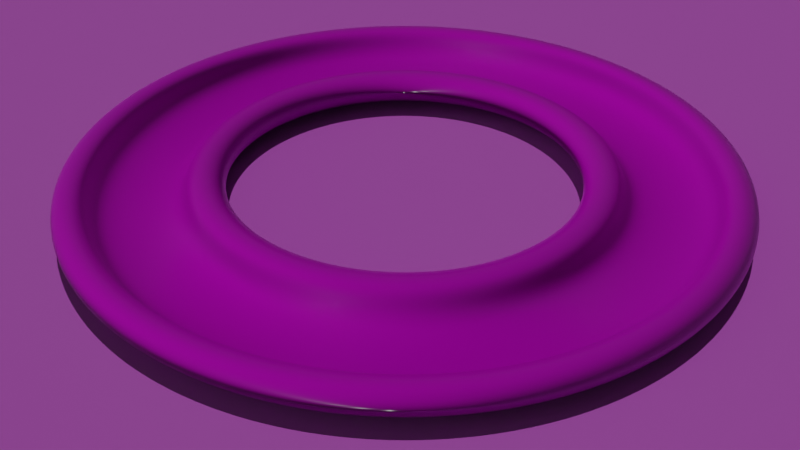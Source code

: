 # Source: Margarita_salter.blend  (saved by Blender 3.6.11; exported with 4.5.12 LTS)
import bpy
from mathutils import Matrix  # noqa: F401  (used for matrix-valued properties, if any)

bpy.ops.wm.read_factory_settings(use_empty=True)
scene = bpy.context.scene
scene.name = 'Scene'

# ---- collections
col_model = bpy.data.collections.new('Model'); scene.collection.children.link(col_model)
col_stuff_for_rendering = bpy.data.collections.new('Stuff for rendering'); scene.collection.children.link(col_stuff_for_rendering)

# ---- images (referenced by path relative to the original .blend; pixels are not part of the script)
import os
ASSET_DIR = os.environ.get("B2B_ASSET_DIR", "")  # directory of the original .blend (textures are referenced by path, not embedded)
HERE = os.path.dirname(os.path.abspath(__file__))  # packed textures are extracted next to this script under _unpacked/

def load_image(name, relpath, width, height, colorspace="sRGB"):
    """Load a texture the original file referenced (path relative to the .blend, or extracted next to this script)."""
    p = next((c for c in (os.path.join(HERE, relpath), os.path.join(ASSET_DIR, relpath)) if relpath and os.path.exists(c)), "")
    if p:
        img = bpy.data.images.load(p, check_existing=True)
        img.name = name
    else:  # same state as the original file: an image datablock whose file is absent (Cycles renders it pink)
        img = bpy.data.images.new(name, width, height)
        img.source = "FILE"
        img.filepath = "//" + (relpath or name)
    img.colorspace_settings.name = colorspace
    return img
img_beige_wall_002_disp_32k_png = load_image('beige_wall_002_disp_32k.png', 'beige_wall_002_disp_1k.png', 1024, 1024, 'Non-Color')
img_beige_wall_002_diff_32k_png = load_image('beige_wall_002_diff_32k.png', 'beige_wall_002_diff_1k.jpg', 1024, 1024, 'sRGB')
img_beige_wall_002_rough_32k_png = load_image('beige_wall_002_rough_32k.png', 'beige_wall_002_rough_1k.jpg', 1024, 1024, 'Non-Color')
img_beige_wall_002_nor_gl_32k_png = load_image('beige_wall_002_nor_gl_32k.png', 'beige_wall_002_nor_gl_1k.exr', 1024, 1024, 'Non-Color')
img_asphalt_snow_disp_png = load_image('asphalt_snow_disp.png', 'asphalt_snow_disp_1k.png', 1024, 1024, 'Non-Color')
img_asphalt_snow_rough_png = load_image('asphalt_snow_rough.png', 'asphalt_snow_rough_1k.exr', 1024, 1024, 'Non-Color')
img_asphalt_snow_nor_gl_png = load_image('asphalt_snow_nor_gl.png', 'asphalt_snow_nor_gl_1k.exr', 1024, 1024, 'Non-Color')
img_asphalt_snow_diff_png = load_image('asphalt_snow_diff.png', 'asphalt_snow_diff_1k.jpg', 1024, 1024, 'sRGB')

# ---- materials (node trees are filled in below, after node groups)
mat_beige_wall_002 = bpy.data.materials.new('beige_wall_002')
mat_beige_wall_002.displacement_method = 'DISPLACEMENT'
mat_beige_wall_002.use_transparent_shadow = False
mat_asphalt_snow = bpy.data.materials.new('asphalt_snow')
mat_asphalt_snow.displacement_method = 'DISPLACEMENT'
mat_asphalt_snow.use_transparent_shadow = False

# ---- material node trees
mat_beige_wall_002.use_nodes = True; mat_beige_wall_002.node_tree.nodes.clear()
_N = mat_beige_wall_002.node_tree.nodes; _L = mat_beige_wall_002.node_tree.links
n0 = _N.new('NodeFrame'); n0.name = 'Frame'; n0.location = (-1350, 536)
n0.label = 'Mapping'
n0.width = 405
n1 = _N.new('NodeFrame'); n1.name = 'Frame.001'; n1.location = (-709, 736)
n1.label = 'Textures'
n1.width = 364
n2 = _N.new('ShaderNodeOutputMaterial'); n2.name = 'Material Output'; n2.location = (293, 211)
n3 = _N.new('ShaderNodeTexImage'); n3.name = 'Image Texture'; n3.location = (91, -873)
n3.label = 'Displacement'
n3.image = img_beige_wall_002_disp_32k_png
n4 = _N.new('ShaderNodeTexImage'); n4.name = 'Image Texture.001'; n4.location = (91, -33)
n4.label = 'Base Color'
n4.image = img_beige_wall_002_diff_32k_png
n5 = _N.new('ShaderNodeTexImage'); n5.name = 'Image Texture.002'; n5.location = (91, -313)
n5.label = 'Roughness'
n5.image = img_beige_wall_002_rough_32k_png
n6 = _N.new('ShaderNodeTexImage'); n6.name = 'Image Texture.003'; n6.location = (91, -593)
n6.label = 'Normal'
n6.image = img_beige_wall_002_nor_gl_32k_png
n7 = _N.new('ShaderNodeNormalMap'); n7.name = 'Normal Map'; n7.location = (-317, 143)
n8 = _N.new('ShaderNodeMapping'); n8.name = 'Mapping'; n8.location = (233, -33)
n8.inputs[3].default_value = (1.0, 4.0, 1.0)
n9 = _N.new('NodeReroute'); n9.name = 'Reroute'; n9.location = (41, -629)
n9.width = 16
n9.socket_idname = 'NodeSocketVector'
n10 = _N.new('ShaderNodeTexCoord'); n10.name = 'Texture Coordinate'; n10.location = (33, -33)
n11 = _N.new('ShaderNodeBsdfPrincipled'); n11.name = 'Principled BSDF'; n11.location = (-67, 503)
n11.distribution = 'GGX'
n11.subsurface_method = 'BURLEY'
n11.inputs[3].default_value = 1.45
n11.inputs[27].default_value = (0.0, 0.0, 0.0, 1.0)
n11.inputs[28].default_value = 1.0
n12 = _N.new('ShaderNodeDisplacement'); n12.name = 'Displacement'; n12.location = (70, -218)
n12.inputs[1].default_value = 0.61
n12.inputs[2].default_value = 0.03
n3.parent = n1
n4.parent = n1
n5.parent = n1
n6.parent = n1
n8.parent = n0
n9.parent = n1
n10.parent = n0
_L.new(n11.outputs[0], n2.inputs[0])
_L.new(n3.outputs[0], n12.inputs[0])
_L.new(n12.outputs[0], n2.inputs[2])
_L.new(n4.outputs[0], n11.inputs[0])
_L.new(n5.outputs[0], n11.inputs[2])
_L.new(n6.outputs[0], n7.inputs[1])
_L.new(n7.outputs[0], n11.inputs[5])
_L.new(n9.outputs[0], n4.inputs[0])
_L.new(n9.outputs[0], n5.inputs[0])
_L.new(n9.outputs[0], n6.inputs[0])
_L.new(n9.outputs[0], n3.inputs[0])
_L.new(n8.outputs[0], n9.inputs[0])
_L.new(n10.outputs[2], n8.inputs[0])
n2.is_active_output = True
mat_asphalt_snow.use_nodes = True; mat_asphalt_snow.node_tree.nodes.clear()
_N = mat_asphalt_snow.node_tree.nodes; _L = mat_asphalt_snow.node_tree.links
n0 = _N.new('NodeFrame'); n0.name = 'Frame'; n0.location = (-1352, 459)
n0.label = 'Mapping'
n0.width = 400
n1 = _N.new('NodeFrame'); n1.name = 'Frame.001'; n1.location = (-708, 659)
n1.label = 'Textures'
n1.width = 357
n2 = _N.new('ShaderNodeOutputMaterial'); n2.name = 'Material Output'; n2.location = (306, 145)
n3 = _N.new('ShaderNodeTexImage'); n3.name = 'Image Texture'; n3.location = (86, -870)
n3.label = 'Displacement'
n3.image = img_asphalt_snow_disp_png
n4 = _N.new('ShaderNodeDisplacement'); n4.name = 'Displacement'; n4.location = (28, -271)
n4.inputs[2].default_value = 0.025
n5 = _N.new('ShaderNodeTexImage'); n5.name = 'Image Texture.002'; n5.location = (86, -310)
n5.label = 'Roughness'
n5.image = img_asphalt_snow_rough_png
n6 = _N.new('ShaderNodeTexImage'); n6.name = 'Image Texture.003'; n6.location = (86, -590)
n6.label = 'Normal'
n6.image = img_asphalt_snow_nor_gl_png
n7 = _N.new('ShaderNodeNormalMap'); n7.name = 'Normal Map'; n7.location = (-322, 69)
n8 = _N.new('ShaderNodeMapping'); n8.name = 'Mapping'; n8.location = (230, -30)
n9 = _N.new('NodeReroute'); n9.name = 'Reroute'; n9.location = (36, -612)
n9.width = 16
n9.socket_idname = 'NodeSocketVector'
n10 = _N.new('ShaderNodeTexCoord'); n10.name = 'Texture Coordinate'; n10.location = (30, -30)
n11 = _N.new('ShaderNodeBsdfPrincipled'); n11.name = 'Principled BSDF'; n11.location = (-72, 429)
n11.distribution = 'GGX'
n11.subsurface_method = 'BURLEY'
n11.inputs[3].default_value = 1.45
n11.inputs[8].default_value = 1.0
n11.inputs[9].default_value = (0.1, 0.1, 0.1)
n11.inputs[27].default_value = (0.0, 0.0, 0.0, 1.0)
n11.inputs[28].default_value = 1.0
n12 = _N.new('ShaderNodeTexImage'); n12.name = 'Image Texture.001'; n12.location = (86, -30)
n12.label = 'Base Color'
n12.image = img_asphalt_snow_diff_png
n13 = _N.new('ShaderNodeMix'); n13.name = 'Mix'; n13.location = (-242, 309)
n13.data_type = 'RGBA'
n13.inputs[7].default_value = (0.5608, 0.6334, 0.8, 1.0)
n3.parent = n1
n5.parent = n1
n6.parent = n1
n8.parent = n0
n9.parent = n1
n10.parent = n0
n12.parent = n1
_L.new(n11.outputs[0], n2.inputs[0])
_L.new(n3.outputs[0], n4.inputs[0])
_L.new(n4.outputs[0], n2.inputs[2])
_L.new(n5.outputs[0], n11.inputs[2])
_L.new(n6.outputs[0], n7.inputs[1])
_L.new(n7.outputs[0], n11.inputs[5])
_L.new(n9.outputs[0], n12.inputs[0])
_L.new(n9.outputs[0], n5.inputs[0])
_L.new(n9.outputs[0], n6.inputs[0])
_L.new(n9.outputs[0], n3.inputs[0])
_L.new(n8.outputs[0], n9.inputs[0])
_L.new(n10.outputs[2], n8.inputs[0])
_L.new(n12.outputs[0], n13.inputs[6])
_L.new(n12.outputs[0], n13.inputs[0])
_L.new(n12.outputs[0], n11.inputs[10])
_L.new(n13.outputs[2], n11.inputs[0])
n2.is_active_output = True

# ---- world
world_world = bpy.data.worlds.new('World'); scene.world = world_world
world_world.use_nodes = True; world_world.node_tree.nodes.clear()
_N = world_world.node_tree.nodes; _L = world_world.node_tree.links
n0 = _N.new('ShaderNodeOutputWorld'); n0.name = 'World Output'; n0.location = (300, 300)
n1 = _N.new('ShaderNodeBackground'); n1.name = 'Background'; n1.location = (10, 300)
n1.inputs[0].default_value = (0.05088, 0.05088, 0.05088, 1.0)
_L.new(n1.outputs[0], n0.inputs[0])
n0.is_active_output = True
world_world.color = (0.05088, 0.05088, 0.05088)
world_world.use_sun_shadow = False
world_world.sun_shadow_jitter_overblur = 0.0

# ---- cameras
cam_camera = bpy.data.cameras.new('Camera')

# ---- lights
light_sun = bpy.data.lights.new('Sun', 'SUN')
light_sun.transmission_factor = 0.0
light_sun.energy = 1.0

# ---- meshes
me_circle = bpy.data.meshes.new('Circle')
me_circle.from_pydata([(-2.066e-08, 72.0, 0.495), (-7.526, 71.61, 0.495), (-14.97, 70.43, 0.495), (-22.25, 68.48, 0.495), (-29.29, 65.78, 0.495), (-36.0, 62.35, 0.495), (-42.32, 58.25, 0.495), (-48.18, 53.51, 0.495), (-53.51, 48.18, 0.495), (-58.25, 42.32, 0.495), (-62.35, 36.0, 0.495), (-65.78, 29.29, 0.495), (-68.48, 22.25, 0.495), (-70.43, 14.97, 0.495), (-71.61, 7.526, 0.495), (-72.0, 1.907e-08, 0.495), (-71.61, -7.526, 0.495), (-70.43, -14.97, 0.495), (-68.48, -22.25, 0.495), (-65.78, -29.29, 0.495), (-62.35, -36.0, 0.495), (-58.25, -42.32, 0.495), (-53.51, -48.18, 0.495), (-48.18, -53.51, 0.495), (-42.32, -58.25, 0.495), (-36.0, -62.35, 0.495), (-29.29, -65.78, 0.495), (-22.25, -68.48, 0.495), (-14.97, -70.43, 0.495), (-7.526, -71.61, 0.495), (-2.066e-08, -72.0, 0.495), (7.526, -71.61, 0.495), (14.97, -70.43, 0.495), (22.25, -68.48, 0.495), (29.29, -65.78, 0.495), (36.0, -62.35, 0.495), (42.32, -58.25, 0.495), (48.18, -53.51, 0.495), (53.51, -48.18, 0.495), (58.25, -42.32, 0.495), (62.35, -36.0, 0.495), (65.78, -29.29, 0.495), (68.48, -22.25, 0.495), (70.43, -14.97, 0.495), (71.61, -7.526, 0.495), (72.0, 1.907e-08, 0.495), (71.61, 7.526, 0.495), (70.43, 14.97, 0.495), (68.48, 22.25, 0.495), (65.78, 29.29, 0.495), (62.35, 36.0, 0.495), (58.25, 42.32, 0.495), (53.51, 48.18, 0.495), (48.18, 53.51, 0.495), (42.32, 58.25, 0.495), (36.0, 62.35, 0.495), (29.29, 65.78, 0.495), (22.25, 68.48, 0.495), (14.97, 70.43, 0.495), (7.526, 71.61, 0.495), (-2.066e-08, 72.0, 9.405), (-7.526, 71.61, 9.405), (-14.97, 70.43, 9.405), (-22.25, 68.48, 9.405), (-29.29, 65.78, 9.405), (-36.0, 62.35, 9.405), (-42.32, 58.25, 9.405), (-48.18, 53.51, 9.405), (-53.51, 48.18, 9.405), (-58.25, 42.32, 9.405), (-62.35, 36.0, 9.405), (-65.78, 29.29, 9.405), (-68.48, 22.25, 9.405), (-70.43, 14.97, 9.405), (-71.61, 7.526, 9.405), (-72.0, -2.098e-07, 9.405), (-71.61, -7.526, 9.405), (-70.43, -14.97, 9.405), (-68.48, -22.25, 9.405), (-65.78, -29.29, 9.405), (-62.35, -36.0, 9.405), (-58.25, -42.32, 9.405), (-53.51, -48.18, 9.405), (-48.18, -53.51, 9.405), (-42.32, -58.25, 9.405), (-36.0, -62.35, 9.405), (-29.29, -65.78, 9.405), (-22.25, -68.48, 9.405), (-14.97, -70.43, 9.405), (-7.526, -71.61, 9.405), (-2.066e-08, -72.0, 9.405), (7.526, -71.61, 9.405), (14.97, -70.43, 9.405), (22.25, -68.48, 9.405), (29.29, -65.78, 9.405), (36.0, -62.35, 9.405), (42.32, -58.25, 9.405), (48.18, -53.51, 9.405), (53.51, -48.18, 9.405), (58.25, -42.32, 9.405), (62.35, -36.0, 9.405), (65.78, -29.29, 9.405), (68.48, -22.25, 9.405), (70.43, -14.97, 9.405), (71.61, -7.526, 9.405), (72.0, -2.098e-07, 9.405), (71.61, 7.526, 9.405), (70.43, 14.97, 9.405), (68.48, 22.25, 9.405), (65.78, 29.29, 9.405), (62.35, 36.0, 9.405), (58.25, 42.32, 9.405), (53.51, 48.18, 9.405), (48.18, 53.51, 9.405), (42.32, 58.25, 9.405), (36.0, 62.35, 9.405), (29.29, 65.78, 9.405), (22.25, 68.48, 9.405), (14.97, 70.43, 9.405), (7.526, 71.61, 9.405), (-4.12e-07, 64.15, 9.875), (-6.706, 63.8, 9.875), (-13.34, 62.75, 9.875), (-19.82, 61.01, 9.875), (-26.09, 58.61, 9.875), (-32.08, 55.56, 9.875), (-37.71, 51.9, 9.875), (-42.93, 47.67, 9.875), (-47.67, 42.93, 9.875), (-51.9, 37.71, 9.875), (-55.56, 32.08, 9.875), (-58.61, 26.09, 9.875), (-61.01, 19.82, 9.875), (-62.75, 13.34, 9.875), (-63.8, 6.706, 9.875), (-64.15, -3.003e-07, 9.875), (-63.8, -6.706, 9.875), (-62.75, -13.34, 9.875), (-61.01, -19.82, 9.875), (-58.61, -26.09, 9.875), (-55.56, -32.08, 9.875), (-51.9, -37.71, 9.875), (-47.67, -42.93, 9.875), (-42.93, -47.67, 9.875), (-37.71, -51.9, 9.875), (-32.08, -55.56, 9.875), (-26.09, -58.61, 9.875), (-19.82, -61.01, 9.875), (-13.34, -62.75, 9.875), (-6.706, -63.8, 9.875), (-4.12e-07, -64.15, 9.875), (6.706, -63.8, 9.875), (13.34, -62.75, 9.875), (19.82, -61.01, 9.875), (26.09, -58.61, 9.875), (32.08, -55.56, 9.875), (37.71, -51.9, 9.875), (42.93, -47.67, 9.875), (47.67, -42.93, 9.875), (51.9, -37.71, 9.875), (55.56, -32.08, 9.875), (58.61, -26.09, 9.875), (61.01, -19.82, 9.875), (62.75, -13.34, 9.875), (63.8, -6.706, 9.875), (64.15, -3.003e-07, 9.875), (63.8, 6.706, 9.875), (62.75, 13.34, 9.875), (61.01, 19.82, 9.875), (58.61, 26.09, 9.875), (55.56, 32.08, 9.875), (51.9, 37.71, 9.875), (47.67, 42.93, 9.875), (42.93, 47.67, 9.875), (37.71, 51.9, 9.875), (32.08, 55.56, 9.875), (26.09, 58.61, 9.875), (19.82, 61.01, 9.875), (13.34, 62.75, 9.875), (6.706, 63.8, 9.875), (-7.396e-07, 45.36, 9.9), (-4.741, 45.11, 9.9), (-9.431, 44.37, 9.9), (-14.02, 43.14, 9.9), (-18.45, 41.44, 9.9), (-22.68, 39.28, 9.9), (-26.66, 36.7, 9.9), (-30.35, 33.71, 9.9), (-33.71, 30.35, 9.9), (-36.7, 26.66, 9.9), (-39.28, 22.68, 9.9), (-41.44, 18.45, 9.9), (-43.14, 14.02, 9.9), (-44.37, 9.431, 9.9), (-45.11, 4.741, 9.9), (-45.36, -5.643e-09, 9.9), (-45.11, -4.741, 9.9), (-44.37, -9.431, 9.9), (-43.14, -14.02, 9.9), (-41.44, -18.45, 9.9), (-39.28, -22.68, 9.9), (-36.7, -26.66, 9.9), (-33.71, -30.35, 9.9), (-30.35, -33.71, 9.9), (-26.66, -36.7, 9.9), (-22.68, -39.28, 9.9), (-18.45, -41.44, 9.9), (-14.02, -43.14, 9.9), (-9.431, -44.37, 9.9), (-4.741, -45.11, 9.9), (-7.396e-07, -45.36, 9.9), (4.741, -45.11, 9.9), (9.431, -44.37, 9.9), (14.02, -43.14, 9.9), (18.45, -41.44, 9.9), (22.68, -39.28, 9.9), (26.66, -36.7, 9.9), (30.35, -33.71, 9.9), (33.71, -30.35, 9.9), (36.7, -26.66, 9.9), (39.28, -22.68, 9.9), (41.44, -18.45, 9.9), (43.14, -14.02, 9.9), (44.37, -9.431, 9.9), (45.11, -4.741, 9.9), (45.36, -5.643e-09, 9.9), (45.11, 4.741, 9.9), (44.37, 9.431, 9.9), (43.14, 14.02, 9.9), (41.44, 18.45, 9.9), (39.28, 22.68, 9.9), (36.7, 26.66, 9.9), (33.71, 30.35, 9.9), (30.35, 33.71, 9.9), (26.66, 36.7, 9.9), (22.68, 39.28, 9.9), (18.45, 41.44, 9.9), (14.02, 43.14, 9.9), (9.431, 44.37, 9.9), (4.741, 45.11, 9.9), (-7.159e-07, 36.29, 9.9), (-3.793, 36.09, 9.9), (-7.545, 35.5, 9.9), (-11.21, 34.51, 9.9), (-14.76, 33.15, 9.9), (-18.14, 31.43, 9.9), (-21.33, 29.36, 9.9), (-24.28, 26.97, 9.9), (-26.97, 24.28, 9.9), (-29.36, 21.33, 9.9), (-31.43, 18.14, 9.9), (-33.15, 14.76, 9.9), (-34.51, 11.21, 9.9), (-35.5, 7.545, 9.9), (-36.09, 3.793, 9.9), (-36.29, 1.354e-07, 9.9), (-36.09, -3.793, 9.9), (-35.5, -7.545, 9.9), (-34.51, -11.21, 9.9), (-33.15, -14.76, 9.9), (-31.43, -18.14, 9.9), (-29.36, -21.33, 9.9), (-26.97, -24.28, 9.9), (-24.28, -26.97, 9.9), (-21.33, -29.36, 9.9), (-18.14, -31.43, 9.9), (-14.76, -33.15, 9.9), (-11.21, -34.51, 9.9), (-7.545, -35.5, 9.9), (-3.793, -36.09, 9.9), (-7.159e-07, -36.29, 9.9), (3.793, -36.09, 9.9), (7.545, -35.5, 9.9), (11.21, -34.51, 9.9), (14.76, -33.15, 9.9), (18.14, -31.43, 9.9), (21.33, -29.36, 9.9), (24.28, -26.97, 9.9), (26.97, -24.28, 9.9), (29.36, -21.33, 9.9), (31.43, -18.14, 9.9), (33.15, -14.76, 9.9), (34.51, -11.21, 9.9), (35.5, -7.545, 9.9), (36.09, -3.793, 9.9), (36.29, 1.354e-07, 9.9), (36.09, 3.793, 9.9), (35.5, 7.545, 9.9), (34.51, 11.21, 9.9), (33.15, 14.76, 9.9), (31.43, 18.14, 9.9), (29.36, 21.33, 9.9), (26.97, 24.28, 9.9), (24.28, 26.97, 9.9), (21.33, 29.36, 9.9), (18.14, 31.43, 9.9), (14.76, 33.15, 9.9), (11.21, 34.51, 9.9), (7.545, 35.5, 9.9), (3.793, 36.09, 9.9), (-7.159e-07, 36.29, 0.0), (-3.793, 36.09, 0.0), (-7.545, 35.5, 0.0), (-11.21, 34.51, 0.0), (-14.76, 33.15, 0.0), (-18.14, 31.43, 0.0), (-21.33, 29.36, 0.0), (-24.28, 26.97, 0.0), (-26.97, 24.28, 0.0), (-29.36, 21.33, 0.0), (-31.43, 18.14, 0.0), (-33.15, 14.76, 0.0), (-34.51, 11.21, 0.0), (-35.5, 7.545, 0.0), (-36.09, 3.793, 0.0), (-36.29, 3.897e-07, 0.0), (-36.09, -3.793, 0.0), (-35.5, -7.545, 0.0), (-34.51, -11.21, 0.0), (-33.15, -14.76, 0.0), (-31.43, -18.14, 0.0), (-29.36, -21.33, 0.0), (-26.97, -24.28, 0.0), (-24.28, -26.97, 0.0), (-21.33, -29.36, 0.0), (-18.14, -31.43, 0.0), (-14.76, -33.15, 0.0), (-11.21, -34.51, 0.0), (-7.545, -35.5, 0.0), (-3.793, -36.09, 0.0), (-7.159e-07, -36.29, 0.0), (3.793, -36.09, 0.0), (7.545, -35.5, 0.0), (11.21, -34.51, 0.0), (14.76, -33.15, 0.0), (18.14, -31.43, 0.0), (21.33, -29.36, 0.0), (24.28, -26.97, 0.0), (26.97, -24.28, 0.0), (29.36, -21.33, 0.0), (31.43, -18.14, 0.0), (33.15, -14.76, 0.0), (34.51, -11.21, 0.0), (35.5, -7.545, 0.0), (36.09, -3.793, 0.0), (36.29, 3.897e-07, 0.0), (36.09, 3.793, 0.0), (35.5, 7.545, 0.0), (34.51, 11.21, 0.0), (33.15, 14.76, 0.0), (31.43, 18.14, 0.0), (29.36, 21.33, 0.0), (26.97, 24.28, 0.0), (24.28, 26.97, 0.0), (21.33, 29.36, 0.0), (18.14, 31.43, 0.0), (14.76, 33.15, 0.0), (11.21, 34.51, 0.0), (7.545, 35.5, 0.0), (3.793, 36.09, 0.0), (-4.12e-07, 64.15, 2.225), (-6.706, 63.8, 2.225), (-13.34, 62.75, 2.225), (-19.82, 61.01, 2.225), (-26.09, 58.61, 2.225), (-32.08, 55.56, 2.225), (-37.71, 51.9, 2.225), (-42.93, 47.67, 2.225), (-47.67, 42.93, 2.225), (-51.9, 37.71, 2.225), (-55.56, 32.08, 2.225), (-58.61, 26.09, 2.225), (-61.01, 19.82, 2.225), (-62.75, 13.34, 2.225), (-63.8, 6.706, 2.225), (-64.15, -7.142e-08, 2.225), (-63.8, -6.706, 2.225), (-62.75, -13.34, 2.225), (-61.01, -19.82, 2.225), (-58.61, -26.09, 2.225), (-55.56, -32.08, 2.225), (-51.9, -37.71, 2.225), (-47.67, -42.93, 2.225), (-42.93, -47.67, 2.225), (-37.71, -51.9, 2.225), (-32.08, -55.56, 2.225), (-26.09, -58.61, 2.225), (-19.82, -61.01, 2.225), (-13.34, -62.75, 2.225), (-6.706, -63.8, 2.225), (-4.12e-07, -64.15, 2.225), (6.706, -63.8, 2.225), (13.34, -62.75, 2.225), (19.82, -61.01, 2.225), (26.09, -58.61, 2.225), (32.08, -55.56, 2.225), (37.71, -51.9, 2.225), (42.93, -47.67, 2.225), (47.67, -42.93, 2.225), (51.9, -37.71, 2.225), (55.56, -32.08, 2.225), (58.61, -26.09, 2.225), (61.01, -19.82, 2.225), (62.75, -13.34, 2.225), (63.8, -6.706, 2.225), (64.15, -7.142e-08, 2.225), (63.8, 6.706, 2.225), (62.75, 13.34, 2.225), (61.01, 19.82, 2.225), (58.61, 26.09, 2.225), (55.56, 32.08, 2.225), (51.9, 37.71, 2.225), (47.67, 42.93, 2.225), (42.93, 47.67, 2.225), (37.71, 51.9, 2.225), (32.08, 55.56, 2.225), (26.09, 58.61, 2.225), (19.82, 61.01, 2.225), (13.34, 62.75, 2.225), (6.706, 63.8, 2.225), (-7.396e-07, 45.36, 2.2), (-4.741, 45.11, 2.2), (-9.431, 44.37, 2.2), (-14.02, 43.14, 2.2), (-18.45, 41.44, 2.2), (-22.68, 39.28, 2.2), (-26.66, 36.7, 2.2), (-30.35, 33.71, 2.2), (-33.71, 30.35, 2.2), (-36.7, 26.66, 2.2), (-39.28, 22.68, 2.2), (-41.44, 18.45, 2.2), (-43.14, 14.02, 2.2), (-44.37, 9.431, 2.2), (-45.11, 4.741, 2.2), (-45.36, 2.487e-07, 2.2), (-45.11, -4.741, 2.2), (-44.37, -9.431, 2.2), (-43.14, -14.02, 2.2), (-41.44, -18.45, 2.2), (-39.28, -22.68, 2.2), (-36.7, -26.66, 2.2), (-33.71, -30.35, 2.2), (-30.35, -33.71, 2.2), (-26.66, -36.7, 2.2), (-22.68, -39.28, 2.2), (-18.45, -41.44, 2.2), (-14.02, -43.14, 2.2), (-9.431, -44.37, 2.2), (-4.741, -45.11, 2.2), (-7.396e-07, -45.36, 2.2), (4.741, -45.11, 2.2), (9.431, -44.37, 2.2), (14.02, -43.14, 2.2), (18.45, -41.44, 2.2), (22.68, -39.28, 2.2), (26.66, -36.7, 2.2), (30.35, -33.71, 2.2), (33.71, -30.35, 2.2), (36.7, -26.66, 2.2), (39.28, -22.68, 2.2), (41.44, -18.45, 2.2), (43.14, -14.02, 2.2), (44.37, -9.431, 2.2), (45.11, -4.741, 2.2), (45.36, 2.487e-07, 2.2), (45.11, 4.741, 2.2), (44.37, 9.431, 2.2), (43.14, 14.02, 2.2), (41.44, 18.45, 2.2), (39.28, 22.68, 2.2), (36.7, 26.66, 2.2), (33.71, 30.35, 2.2), (30.35, 33.71, 2.2), (26.66, 36.7, 2.2), (22.68, 39.28, 2.2), (18.45, 41.44, 2.2), (14.02, 43.14, 2.2), (9.431, 44.37, 2.2), (4.741, 45.11, 2.2)], [], [(36, 35, 95, 96), (10, 9, 69, 70), (37, 36, 96, 97), (11, 10, 70, 71), (38, 37, 97, 98), (12, 11, 71, 72), (39, 38, 98, 99), (13, 12, 72, 73), (40, 39, 99, 100), (14, 13, 73, 74), (41, 40, 100, 101), (15, 14, 74, 75), (42, 41, 101, 102), (16, 15, 75, 76), (43, 42, 102, 103), (17, 16, 76, 77), (44, 43, 103, 104), (18, 17, 77, 78), (45, 44, 104, 105), (19, 18, 78, 79), (46, 45, 105, 106), (20, 19, 79, 80), (47, 46, 106, 107), (21, 20, 80, 81), (48, 47, 107, 108), (22, 21, 81, 82), (49, 48, 108, 109), (23, 22, 82, 83), (50, 49, 109, 110), (24, 23, 83, 84), (51, 50, 110, 111), (25, 24, 84, 85), (52, 51, 111, 112), (26, 25, 85, 86), (53, 52, 112, 113), (27, 26, 86, 87), (1, 0, 60, 61), (54, 53, 113, 114), (28, 27, 87, 88), (2, 1, 61, 62), (55, 54, 114, 115), (29, 28, 88, 89), (3, 2, 62, 63), (56, 55, 115, 116), (30, 29, 89, 90), (4, 3, 63, 64), (57, 56, 116, 117), (31, 30, 90, 91), (5, 4, 64, 65), (58, 57, 117, 118), (32, 31, 91, 92), (6, 5, 65, 66), (59, 58, 118, 119), (33, 32, 92, 93), (7, 6, 66, 67), (0, 59, 119, 60), (34, 33, 93, 94), (8, 7, 67, 68), (35, 34, 94, 95), (9, 8, 68, 69), (114, 113, 173, 174), (88, 87, 147, 148), (62, 61, 121, 122), (115, 114, 174, 175), (89, 88, 148, 149), (63, 62, 122, 123), (116, 115, 175, 176), (90, 89, 149, 150), (64, 63, 123, 124), (117, 116, 176, 177), (91, 90, 150, 151), (65, 64, 124, 125), (118, 117, 177, 178), (92, 91, 151, 152), (66, 65, 125, 126), (119, 118, 178, 179), (93, 92, 152, 153), (67, 66, 126, 127), (60, 119, 179, 120), (94, 93, 153, 154), (68, 67, 127, 128), (95, 94, 154, 155), (69, 68, 128, 129), (96, 95, 155, 156), (70, 69, 129, 130), (97, 96, 156, 157), (71, 70, 130, 131), (98, 97, 157, 158), (72, 71, 131, 132), (99, 98, 158, 159), (73, 72, 132, 133), (100, 99, 159, 160), (74, 73, 133, 134), (101, 100, 160, 161), (75, 74, 134, 135), (102, 101, 161, 162), (76, 75, 135, 136), (103, 102, 162, 163), (77, 76, 136, 137), (104, 103, 163, 164), (78, 77, 137, 138), (105, 104, 164, 165), (79, 78, 138, 139), (106, 105, 165, 166), (80, 79, 139, 140), (107, 106, 166, 167), (81, 80, 140, 141), (108, 107, 167, 168), (82, 81, 141, 142), (109, 108, 168, 169), (83, 82, 142, 143), (110, 109, 169, 170), (84, 83, 143, 144), (111, 110, 170, 171), (85, 84, 144, 145), (112, 111, 171, 172), (86, 85, 145, 146), (113, 112, 172, 173), (87, 86, 146, 147), (61, 60, 120, 121), (208, 209, 449, 448), (166, 165, 405, 406), (207, 208, 448, 447), (165, 164, 404, 405), (206, 207, 447, 446), (164, 163, 403, 404), (205, 206, 446, 445), (163, 162, 402, 403), (204, 205, 445, 444), (162, 161, 401, 402), (203, 204, 444, 443), (161, 160, 400, 401), (202, 203, 443, 442), (160, 159, 399, 400), (201, 202, 442, 441), (159, 158, 398, 399), (200, 201, 441, 440), (158, 157, 397, 398), (199, 200, 440, 439), (157, 156, 396, 397), (198, 199, 439, 438), (156, 155, 395, 396), (197, 198, 438, 437), (155, 154, 394, 395), (196, 197, 437, 436), (154, 153, 393, 394), (195, 196, 436, 435), (153, 152, 392, 393), (194, 195, 435, 434), (152, 151, 391, 392), (193, 194, 434, 433), (151, 150, 390, 391), (192, 193, 433, 432), (150, 149, 389, 390), (191, 192, 432, 431), (149, 148, 388, 389), (190, 191, 431, 430), (148, 147, 387, 388), (189, 190, 430, 429), (147, 146, 386, 387), (188, 189, 429, 428), (146, 145, 385, 386), (239, 180, 420, 479), (187, 188, 428, 427), (145, 144, 384, 385), (238, 239, 479, 478), (186, 187, 427, 426), (144, 143, 383, 384), (237, 238, 478, 477), (185, 186, 426, 425), (143, 142, 382, 383), (236, 237, 477, 476), (184, 185, 425, 424), (142, 141, 381, 382), (235, 236, 476, 475), (183, 184, 424, 423), (141, 140, 380, 381), (234, 235, 475, 474), (182, 183, 423, 422), (236, 235, 295, 296), (210, 209, 269, 270), (184, 183, 243, 244), (237, 236, 296, 297), (211, 210, 270, 271), (185, 184, 244, 245), (238, 237, 297, 298), (212, 211, 271, 272), (186, 185, 245, 246), (239, 238, 298, 299), (213, 212, 272, 273), (187, 186, 246, 247), (180, 239, 299, 240), (214, 213, 273, 274), (188, 187, 247, 248), (215, 214, 274, 275), (189, 188, 248, 249), (216, 215, 275, 276), (190, 189, 249, 250), (217, 216, 276, 277), (191, 190, 250, 251), (218, 217, 277, 278), (192, 191, 251, 252), (219, 218, 278, 279), (193, 192, 252, 253), (220, 219, 279, 280), (194, 193, 253, 254), (221, 220, 280, 281), (195, 194, 254, 255), (222, 221, 281, 282), (196, 195, 255, 256), (223, 222, 282, 283), (197, 196, 256, 257), (224, 223, 283, 284), (198, 197, 257, 258), (225, 224, 284, 285), (199, 198, 258, 259), (226, 225, 285, 286), (200, 199, 259, 260), (227, 226, 286, 287), (201, 200, 260, 261), (228, 227, 287, 288), (202, 201, 261, 262), (229, 228, 288, 289), (203, 202, 262, 263), (230, 229, 289, 290), (204, 203, 263, 264), (231, 230, 290, 291), (205, 204, 264, 265), (232, 231, 291, 292), (206, 205, 265, 266), (233, 232, 292, 293), (207, 206, 266, 267), (181, 180, 240, 241), (234, 233, 293, 294), (208, 207, 267, 268), (182, 181, 241, 242), (235, 234, 294, 295), (209, 208, 268, 269), (183, 182, 242, 243), (290, 289, 349, 350), (264, 263, 323, 324), (291, 290, 350, 351), (265, 264, 324, 325), (292, 291, 351, 352), (266, 265, 325, 326), (293, 292, 352, 353), (267, 266, 326, 327), (241, 240, 300, 301), (294, 293, 353, 354), (268, 267, 327, 328), (242, 241, 301, 302), (295, 294, 354, 355), (269, 268, 328, 329), (243, 242, 302, 303), (296, 295, 355, 356), (270, 269, 329, 330), (244, 243, 303, 304), (297, 296, 356, 357), (271, 270, 330, 331), (245, 244, 304, 305), (298, 297, 357, 358), (272, 271, 331, 332), (246, 245, 305, 306), (299, 298, 358, 359), (273, 272, 332, 333), (247, 246, 306, 307), (240, 299, 359, 300), (274, 273, 333, 334), (248, 247, 307, 308), (275, 274, 334, 335), (249, 248, 308, 309), (276, 275, 335, 336), (250, 249, 309, 310), (277, 276, 336, 337), (251, 250, 310, 311), (278, 277, 337, 338), (252, 251, 311, 312), (279, 278, 338, 339), (253, 252, 312, 313), (280, 279, 339, 340), (254, 253, 313, 314), (281, 280, 340, 341), (255, 254, 314, 315), (282, 281, 341, 342), (256, 255, 315, 316), (283, 282, 342, 343), (257, 256, 316, 317), (284, 283, 343, 344), (258, 257, 317, 318), (285, 284, 344, 345), (259, 258, 318, 319), (286, 285, 345, 346), (260, 259, 319, 320), (287, 286, 346, 347), (261, 260, 320, 321), (288, 287, 347, 348), (262, 261, 321, 322), (289, 288, 348, 349), (263, 262, 322, 323), (48, 49, 349, 348), (22, 23, 323, 322), (49, 50, 350, 349), (23, 24, 324, 323), (50, 51, 351, 350), (24, 25, 325, 324), (51, 52, 352, 351), (25, 26, 326, 325), (52, 53, 353, 352), (26, 27, 327, 326), (53, 54, 354, 353), (27, 28, 328, 327), (1, 2, 302, 301), (54, 55, 355, 354), (28, 29, 329, 328), (2, 3, 303, 302), (55, 56, 356, 355), (29, 30, 330, 329), (3, 4, 304, 303), (56, 57, 357, 356), (30, 31, 331, 330), (4, 5, 305, 304), (57, 58, 358, 357), (31, 32, 332, 331), (5, 6, 306, 305), (58, 59, 359, 358), (32, 33, 333, 332), (6, 7, 307, 306), (59, 0, 300, 359), (33, 34, 334, 333), (7, 8, 308, 307), (34, 35, 335, 334), (8, 9, 309, 308), (35, 36, 336, 335), (9, 10, 310, 309), (36, 37, 337, 336), (10, 11, 311, 310), (37, 38, 338, 337), (11, 12, 312, 311), (38, 39, 339, 338), (12, 13, 313, 312), (39, 40, 340, 339), (13, 14, 314, 313), (40, 41, 341, 340), (14, 15, 315, 314), (41, 42, 342, 341), (15, 16, 316, 315), (42, 43, 343, 342), (16, 17, 317, 316), (43, 44, 344, 343), (17, 18, 318, 317), (44, 45, 345, 344), (18, 19, 319, 318), (45, 46, 346, 345), (19, 20, 320, 319), (46, 47, 347, 346), (20, 21, 321, 320), (47, 48, 348, 347), (21, 22, 322, 321), (140, 139, 379, 380), (167, 166, 406, 407), (209, 210, 450, 449), (168, 167, 407, 408), (210, 211, 451, 450), (169, 168, 408, 409), (211, 212, 452, 451), (170, 169, 409, 410), (212, 213, 453, 452), (171, 170, 410, 411), (213, 214, 454, 453), (172, 171, 411, 412), (214, 215, 455, 454), (121, 120, 360, 361), (173, 172, 412, 413), (215, 216, 456, 455), (122, 121, 361, 362), (174, 173, 413, 414), (216, 217, 457, 456), (123, 122, 362, 363), (175, 174, 414, 415), (217, 218, 458, 457), (124, 123, 363, 364), (176, 175, 415, 416), (218, 219, 459, 458), (125, 124, 364, 365), (177, 176, 416, 417), (219, 220, 460, 459), (126, 125, 365, 366), (178, 177, 417, 418), (220, 221, 461, 460), (127, 126, 366, 367), (179, 178, 418, 419), (221, 222, 462, 461), (128, 127, 367, 368), (120, 179, 419, 360), (222, 223, 463, 462), (129, 128, 368, 369), (223, 224, 464, 463), (130, 129, 369, 370), (224, 225, 465, 464), (131, 130, 370, 371), (225, 226, 466, 465), (132, 131, 371, 372), (226, 227, 467, 466), (133, 132, 372, 373), (227, 228, 468, 467), (134, 133, 373, 374), (228, 229, 469, 468), (135, 134, 374, 375), (229, 230, 470, 469), (136, 135, 375, 376), (230, 231, 471, 470), (137, 136, 376, 377), (231, 232, 472, 471), (138, 137, 377, 378), (180, 181, 421, 420), (232, 233, 473, 472), (139, 138, 378, 379), (181, 182, 422, 421), (233, 234, 474, 473), (421, 422, 362, 361), (447, 448, 388, 387), (473, 474, 414, 413), (420, 421, 361, 360), (446, 447, 387, 386), (472, 473, 413, 412), (445, 446, 386, 385), (471, 472, 412, 411), (444, 445, 385, 384), (470, 471, 411, 410), (443, 444, 384, 383), (469, 470, 410, 409), (442, 443, 383, 382), (468, 469, 409, 408), (441, 442, 382, 381), (467, 468, 408, 407), (440, 441, 381, 380), (466, 467, 407, 406), (439, 440, 380, 379), (465, 466, 406, 405), (438, 439, 379, 378), (464, 465, 405, 404), (437, 438, 378, 377), (463, 464, 404, 403), (436, 437, 377, 376), (462, 463, 403, 402), (435, 436, 376, 375), (461, 462, 402, 401), (434, 435, 375, 374), (460, 461, 401, 400), (433, 434, 374, 373), (459, 460, 400, 399), (432, 433, 373, 372), (458, 459, 399, 398), (431, 432, 372, 371), (457, 458, 398, 397), (430, 431, 371, 370), (456, 457, 397, 396), (429, 430, 370, 369), (455, 456, 396, 395), (428, 429, 369, 368), (454, 455, 395, 394), (427, 428, 368, 367), (453, 454, 394, 393), (426, 427, 367, 366), (452, 453, 393, 392), (478, 479, 419, 418), (425, 426, 366, 365), (451, 452, 392, 391), (477, 478, 418, 417), (424, 425, 365, 364), (450, 451, 391, 390), (476, 477, 417, 416), (423, 424, 364, 363), (449, 450, 390, 389), (475, 476, 416, 415), (422, 423, 363, 362), (448, 449, 389, 388), (474, 475, 415, 414), (479, 420, 360, 419), (0, 1, 301, 300)])
_uv = me_circle.uv_layers.new(name='UVMap')
_uv.uv.foreach_set('vector', [0.0, 0.0, 0.0, 0.0, 0.0, 0.0, 0.0, 0.0, 0.0, 0.0, 0.0, 0.0, 0.0, 0.0, 0.0, 0.0, 0.0, 0.0, 0.0, 0.0, 0.0, 0.0, 0.0, 0.0, 0.0, 0.0, 0.0, 0.0, 0.0, 0.0, 0.0, 0.0, 0.0, 0.0, 0.0, 0.0, 0.0, 0.0, 0.0, 0.0, 0.0, 0.0, 0.0, 0.0, 0.0, 0.0, 0.0, 0.0, 0.0, 0.0, 0.0, 0.0, 0.0, 0.0, 0.0, 0.0, 0.0, 0.0, 0.0, 0.0, 0.0, 0.0, 0.0, 0.0, 0.0, 0.0, 0.0, 0.0, 0.0, 0.0, 0.0, 0.0, 0.0, 0.0, 0.0, 0.0, 0.0, 0.0, 0.0, 0.0, 0.0, 0.0, 0.0, 0.0, 0.0, 0.0, 0.0, 0.0, 0.0, 0.0, 0.0, 0.0, 0.0, 0.0, 0.0, 0.0, 0.0, 0.0, 0.0, 0.0, 0.0, 0.0, 0.0, 0.0, 0.0, 0.0, 0.0, 0.0, 0.0, 0.0, 0.0, 0.0, 0.0, 0.0, 0.0, 0.0, 0.0, 0.0, 0.0, 0.0, 0.0, 0.0, 0.0, 0.0, 0.0, 0.0, 0.0, 0.0, 0.0, 0.0, 0.0, 0.0, 0.0, 0.0, 0.0, 0.0, 0.0, 0.0, 0.0, 0.0, 0.0, 0.0, 0.0, 0.0, 0.0, 0.0, 0.0, 0.0, 0.0, 0.0, 0.0, 0.0, 0.0, 0.0, 0.0, 0.0, 0.0, 0.0, 0.0, 0.0, 0.0, 0.0, 0.0, 0.0, 0.0, 0.0, 0.0, 0.0, 0.0, 0.0, 0.0, 0.0, 0.0, 0.0, 0.0, 0.0, 0.0, 0.0, 0.0, 0.0, 0.0, 0.0, 0.0, 0.0, 0.0, 0.0, 0.0, 0.0, 0.0, 0.0, 0.0, 0.0, 0.0, 0.0, 0.0, 0.0, 0.0, 0.0, 0.0, 0.0, 0.0, 0.0, 0.0, 0.0, 0.0, 0.0, 0.0, 0.0, 0.0, 0.0, 0.0, 0.0, 0.0, 0.0, 0.0, 0.0, 0.0, 0.0, 0.0, 0.0, 0.0, 0.0, 0.0, 0.0, 0.0, 0.0, 0.0, 0.0, 0.0, 0.0, 0.0, 0.0, 0.0, 0.0, 0.0, 0.0, 0.0, 0.0, 0.0, 0.0, 0.0, 0.0, 0.0, 0.0, 0.0, 0.0, 0.0, 0.0, 0.0, 0.0, 0.0, 0.0, 0.0, 0.0, 0.0, 0.0, 0.0, 0.0, 0.0, 0.0, 0.0, 0.0, 0.0, 0.0, 0.0, 0.0, 0.0, 0.0, 0.0, 0.0, 0.0, 0.0, 0.0, 0.0, 0.0, 0.0, 0.0, 0.0, 0.0, 0.0, 0.0, 0.0, 0.0, 0.0, 0.0, 0.0, 0.0, 0.0, 0.0, 0.0, 0.0, 0.0, 0.0, 0.0, 0.0, 0.0, 0.0, 0.0, 0.0, 0.0, 0.0, 0.0, 0.0, 0.0, 0.0, 0.0, 0.0, 0.0, 0.0, 0.0, 0.0, 0.0, 0.0, 0.0, 0.0, 0.0, 0.0, 0.0, 0.0, 0.0, 0.0, 0.0, 0.0, 0.0, 0.0, 0.0, 0.0, 0.0, 0.0, 0.0, 0.0, 0.0, 0.0, 0.0, 0.0, 0.0, 0.0, 0.0, 0.0, 0.0, 0.0, 0.0, 0.0, 0.0, 0.0, 0.0, 0.0, 0.0, 0.0, 0.0, 0.0, 0.0, 0.0, 0.0, 0.0, 0.0, 0.0, 0.0, 0.0, 0.0, 0.0, 0.0, 0.0, 0.0, 0.0, 0.0, 0.0, 0.0, 0.0, 0.0, 0.0, 0.0, 0.0, 0.0, 0.0, 0.0, 0.0, 0.0, 0.0, 0.0, 0.0, 0.0, 0.0, 0.0, 0.0, 0.0, 0.0, 0.0, 0.0, 0.0, 0.0, 0.0, 0.0, 0.0, 0.0, 0.0, 0.0, 0.0, 0.0, 0.0, 0.0, 0.0, 0.0, 0.0, 0.0, 0.0, 0.0, 0.0, 0.0, 0.0, 0.0, 0.0, 0.0, 0.0, 0.0, 0.0, 0.0, 0.0, 0.0, 0.0, 0.0, 0.0, 0.0, 0.0, 0.0, 0.0, 0.0, 0.0, 0.0, 0.0, 0.0, 0.0, 0.0, 0.0, 0.0, 0.0, 0.0, 0.0, 0.0, 0.0, 0.0, 0.0, 0.0, 0.0, 0.0, 0.0, 0.0, 0.0, 0.0, 0.0, 0.0, 0.0, 0.0, 0.0, 0.0, 0.0, 0.0, 0.0, 0.0, 0.0, 0.0, 0.0, 0.0, 0.0, 0.0, 0.0, 0.0, 0.0, 0.0, 0.0, 0.0, 0.0, 0.0, 0.0, 0.0, 0.0, 0.0, 0.0, 0.0, 0.0, 0.0, 0.0, 0.0, 0.0, 0.0, 0.0, 0.0, 0.0, 0.0, 0.0, 0.0, 0.0, 0.0, 0.0, 0.0, 0.0, 0.0, 0.0, 0.0, 0.0, 0.0, 0.0, 0.0, 0.0, 0.0, 0.0, 0.0, 0.0, 0.0, 0.0, 0.0, 0.0, 0.0, 0.0, 0.0, 0.0, 0.0, 0.0, 0.0, 0.0, 0.0, 0.0, 0.0, 0.0, 0.0, 0.0, 0.0, 0.0, 0.0, 0.0, 0.0, 0.0, 0.0, 0.0, 0.0, 0.0, 0.0, 0.0, 0.0, 0.0, 0.0, 0.0, 0.0, 0.0, 0.0, 0.0, 0.0, 0.0, 0.0, 0.0, 0.0, 0.0, 0.0, 0.0, 0.0, 0.0, 0.0, 0.0, 0.0, 0.0, 0.0, 0.0, 0.0, 0.0, 0.0, 0.0, 0.0, 0.0, 0.0, 0.0, 0.0, 0.0, 0.0, 0.0, 0.0, 0.0, 0.0, 0.0, 0.0, 0.0, 0.0, 0.0, 0.0, 0.0, 0.0, 0.0, 0.0, 0.0, 0.0, 0.0, 0.0, 0.0, 0.0, 0.0, 0.0, 0.0, 0.0, 0.0, 0.0, 0.0, 0.0, 0.0, 0.0, 0.0, 0.0, 0.0, 0.0, 0.0, 0.0, 0.0, 0.0, 0.0, 0.0, 0.0, 0.0, 0.0, 0.0, 0.0, 0.0, 0.0, 0.0, 0.0, 0.0, 0.0, 0.0, 0.0, 0.0, 0.0, 0.0, 0.0, 0.0, 0.0, 0.0, 0.0, 0.0, 0.0, 0.0, 0.0, 0.0, 0.0, 0.0, 0.0, 0.0, 0.0, 0.0, 0.0, 0.0, 0.0, 0.0, 0.0, 0.0, 0.0, 0.0, 0.0, 0.0, 0.0, 0.0, 0.0, 0.0, 0.0, 0.0, 0.0, 0.0, 0.0, 0.0, 0.0, 0.0, 0.0, 0.0, 0.0, 0.0, 0.0, 0.0, 0.0, 0.0, 0.0, 0.0, 0.0, 0.0, 0.0, 0.0, 0.0, 0.0, 0.0, 0.0, 0.0, 0.0, 0.0, 0.0, 0.0, 0.0, 0.0, 0.0, 0.0, 0.0, 0.0, 0.0, 0.0, 0.0, 0.0, 0.0, 0.0, 0.0, 0.0, 0.0, 0.0, 0.0, 0.0, 0.0, 0.0, 0.0, 0.0, 0.0, 0.0, 0.0, 0.0, 0.0, 0.0, 0.0, 0.0, 0.0, 0.0, 0.0, 0.0, 0.0, 0.0, 0.0, 0.0, 0.0, 0.0, 0.0, 0.0, 0.0, 0.0, 0.0, 0.0, 0.0, 0.0, 0.0, 0.0, 0.0, 0.0, 0.0, 0.0, 0.0, 0.0, 0.0, 0.0, 0.0, 0.0, 0.0, 0.0, 0.0, 0.0, 0.0, 0.0, 0.0, 0.0, 0.0, 0.0, 0.0, 0.0, 0.0, 0.0, 0.0, 0.0, 0.0, 0.0, 0.0, 0.0, 0.0, 0.0, 0.0, 0.0, 0.0, 0.0, 0.0, 0.0, 0.0, 0.0, 0.0, 0.0, 0.0, 0.0, 0.0, 0.0, 0.0, 0.0, 0.0, 0.0, 0.0, 0.0, 0.0, 0.0, 0.0, 0.0, 0.0, 0.0, 0.0, 0.0, 0.0, 0.0, 0.0, 0.0, 0.0, 0.0, 0.0, 0.0, 0.0, 0.0, 0.0, 0.0, 0.0, 0.0, 0.0, 0.0, 0.0, 0.0, 0.0, 0.0, 0.0, 0.0, 0.0, 0.0, 0.0, 0.0, 0.0, 0.0, 0.0, 0.0, 0.0, 0.0, 0.0, 0.0, 0.0, 0.0, 0.0, 0.0, 0.0, 0.0, 0.0, 0.0, 0.0, 0.0, 0.0, 0.0, 0.0, 0.0, 0.0, 0.0, 0.0, 0.0, 0.0, 0.0, 0.0, 0.0, 0.0, 0.0, 0.0, 0.0, 0.0, 0.0, 0.0, 0.0, 0.0, 0.0, 0.0, 0.0, 0.0, 0.0, 0.0, 0.0, 0.0, 0.0, 0.0, 0.0, 0.0, 0.0, 0.0, 0.0, 0.0, 0.0, 0.0, 0.0, 0.0, 0.0, 0.0, 0.0, 0.0, 0.0, 0.0, 0.0, 0.0, 0.0, 0.0, 0.0, 0.0, 0.0, 0.0, 0.0, 0.0, 0.0, 0.0, 0.0, 0.0, 0.0, 0.0, 0.0, 0.0, 0.0, 0.0, 0.0, 0.0, 0.0, 0.0, 0.0, 0.0, 0.0, 0.0, 0.0, 0.0, 0.0, 0.0, 0.0, 0.0, 0.0, 0.0, 0.0, 0.0, 0.0, 0.0, 0.0, 0.0, 0.0, 0.0, 0.0, 0.0, 0.0, 0.0, 0.0, 0.0, 0.0, 0.0, 0.0, 0.0, 0.0, 0.0, 0.0, 0.0, 0.0, 0.0, 0.0, 0.0, 0.0, 0.0, 0.0, 0.0, 0.0, 0.0, 0.0, 0.0, 0.0, 0.0, 0.0, 0.0, 0.0, 0.0, 0.0, 0.0, 0.0, 0.0, 0.0, 0.0, 0.0, 0.0, 0.0, 0.0, 0.0, 0.0, 0.0, 0.0, 0.0, 0.0, 0.0, 0.0, 0.0, 0.0, 0.0, 0.0, 0.0, 0.0, 0.0, 0.0, 0.0, 0.0, 0.0, 0.0, 0.0, 0.0, 0.0, 0.0, 0.0, 0.0, 0.0, 0.0, 0.0, 0.0, 0.0, 0.0, 0.0, 0.0, 0.0, 0.0, 0.0, 0.0, 0.0, 0.0, 0.0, 0.0, 0.0, 0.0, 0.0, 0.0, 0.0, 0.0, 0.0, 0.0, 0.0, 0.0, 0.0, 0.0, 0.0, 0.0, 0.0, 0.0, 0.0, 0.0, 0.0, 0.0, 0.0, 0.0, 0.0, 0.0, 0.0, 0.0, 0.0, 0.0, 0.0, 0.0, 0.0, 0.0, 0.0, 0.0, 0.0, 0.0, 0.0, 0.0, 0.0, 0.0, 0.0, 0.0, 0.0, 0.0, 0.0, 0.0, 0.0, 0.0, 0.0, 0.0, 0.0, 0.0, 0.0, 0.0, 0.0, 0.0, 0.0, 0.0, 0.0, 0.0, 0.0, 0.0, 0.0, 0.0, 0.0, 0.0, 0.0, 0.0, 0.0, 0.0, 0.0, 0.0, 0.0, 0.0, 0.0, 0.0, 0.0, 0.0, 0.0, 0.0, 0.0, 0.0, 0.0, 0.0, 0.0, 0.0, 0.0, 0.0, 0.0, 0.0, 0.0, 0.0, 0.0, 0.0, 0.0, 0.0, 0.0, 0.0, 0.0, 0.0, 0.0, 0.0, 0.0, 0.0, 0.0, 0.0, 0.0, 0.0, 0.0, 0.0, 0.0, 0.0, 0.0, 0.0, 0.0, 0.0, 0.0, 0.0, 0.0, 0.0, 0.0, 0.0, 0.0, 0.0, 0.0, 0.0, 0.0, 0.0, 0.0, 0.0, 0.0, 0.0, 0.0, 0.0, 0.0, 0.0, 0.0, 0.0, 0.0, 0.0, 0.0, 0.0, 0.0, 0.0, 0.0, 0.0, 0.0, 0.0, 0.0, 0.0, 0.0, 0.0, 0.0, 0.0, 0.0, 0.0, 0.0, 0.0, 0.0, 0.0, 0.0, 0.0, 0.0, 0.0, 0.0, 0.0, 0.0, 0.0, 0.0, 0.0, 0.0, 0.0, 0.0, 0.0, 0.0, 0.0, 0.0, 0.0, 0.0, 0.0, 0.0, 0.0, 0.0, 0.0, 0.0, 0.0, 0.0, 0.0, 0.0, 0.0, 0.0, 0.0, 0.0, 0.0, 0.0, 0.0, 0.0, 0.0, 0.0, 0.0, 0.0, 0.0, 0.0, 0.0, 0.0, 0.0, 0.0, 0.0, 0.0, 0.0, 0.0, 0.0, 0.0, 0.0, 0.0, 0.0, 0.0, 0.0, 0.0, 0.0, 0.0, 0.0, 0.0, 0.0, 0.0, 0.0, 0.0, 0.0, 0.0, 0.0, 0.0, 0.0, 0.0, 0.0, 0.0, 0.0, 0.0, 0.0, 0.0, 0.0, 0.0, 0.0, 0.0, 0.0, 0.0, 0.0, 0.0, 0.0, 0.0, 0.0, 0.0, 0.0, 0.0, 0.0, 0.0, 0.0, 0.0, 0.0, 0.0, 0.0, 0.0, 0.0, 0.0, 0.0, 0.0, 0.0, 0.0, 0.0, 0.0, 0.0, 0.0, 0.0, 0.0, 0.0, 0.0, 0.0, 0.0, 0.0, 0.0, 0.0, 0.0, 0.0, 0.0, 0.0, 0.0, 0.0, 0.0, 0.0, 0.0, 0.0, 0.0, 0.0, 0.0, 0.0, 0.0, 0.0, 0.0, 0.0, 0.0, 0.0, 0.0, 0.0, 0.0, 0.0, 0.0, 0.0, 0.0, 0.0, 0.0, 0.0, 0.0, 0.0, 0.0, 0.0, 0.0, 0.0, 0.0, 0.0, 0.0, 0.0, 0.0, 0.0, 0.0, 0.0, 0.0, 0.0, 0.0, 0.0, 0.0, 0.0, 0.0, 0.0, 0.0, 0.0, 0.0, 0.0, 0.0, 0.0, 0.0, 0.0, 0.0, 0.0, 0.0, 0.0, 0.0, 0.0, 0.0, 0.0, 0.0, 0.0, 0.0, 0.0, 0.0, 0.0, 0.0, 0.0, 0.0, 0.0, 0.0, 0.0, 0.0, 0.0, 0.0, 0.0, 0.0, 0.0, 0.0, 0.0, 0.0, 0.0, 0.0, 0.0, 0.0, 0.0, 0.0, 0.0, 0.0, 0.0, 0.0, 0.0, 0.0, 0.0, 0.0, 0.0, 0.0, 0.0, 0.0, 0.0, 0.0, 0.0, 0.0, 0.0, 0.0, 0.0, 0.0, 0.0, 0.0, 0.0, 0.0, 0.0, 0.0, 0.0, 0.0, 0.0, 0.0, 0.0, 0.0, 0.0, 0.0, 0.0, 0.0, 0.0, 0.0, 0.0, 0.0, 0.0, 0.0, 0.0, 0.0, 0.0, 0.0, 0.0, 0.0, 0.0, 0.0, 0.0, 0.0, 0.0, 0.0, 0.0, 0.0, 0.0, 0.0, 0.0, 0.0, 0.0, 0.0, 0.0, 0.0, 0.0, 0.0, 0.0, 0.0, 0.0, 0.0, 0.0, 0.0, 0.0, 0.0, 0.0, 0.0, 0.0, 0.0, 0.0, 0.0, 0.0, 0.0, 0.0, 0.0, 0.0, 0.0, 0.0, 0.0, 0.0, 0.0, 0.0, 0.0, 0.0, 0.0, 0.0, 0.0, 0.0, 0.0, 0.0, 0.0, 0.0, 0.0, 0.0, 0.0, 0.0, 0.0, 0.0, 0.0, 0.0, 0.0, 0.0, 0.0, 0.0, 0.0, 0.0, 0.0, 0.0, 0.0, 0.0, 0.0, 0.0, 0.0, 0.0, 0.0, 0.0, 0.0, 0.0, 0.0, 0.0, 0.0, 0.0, 0.0, 0.0, 0.0, 0.0, 0.0, 0.0, 0.0, 0.0, 0.0, 0.0, 0.0, 0.0, 0.0, 0.0, 0.0, 0.0, 0.0, 0.0, 0.0, 0.0, 0.0, 0.0, 0.0, 0.0, 0.0, 0.0, 0.0, 0.0, 0.0, 0.0, 0.0, 0.0, 0.0, 0.0, 0.0, 0.0, 0.0, 0.0, 0.0, 0.0, 0.0, 0.0, 0.0, 0.0, 0.0, 0.0, 0.0, 0.0, 0.0, 0.0, 0.0, 0.0, 0.0, 0.0, 0.0, 0.0, 0.0, 0.0, 0.0, 0.0, 0.0, 0.0, 0.0, 0.0, 0.0, 0.0, 0.0, 0.0, 0.0, 0.0, 0.0, 0.0, 0.0, 0.0, 0.0, 0.0, 0.0, 0.0, 0.0, 0.0, 0.0, 0.0, 0.0, 0.0, 0.0, 0.0, 0.0, 0.0, 0.0, 0.0, 0.0, 0.0, 0.0, 0.0, 0.0, 0.0, 0.0, 0.0, 0.0, 0.0, 0.0, 0.0, 0.0, 0.0, 0.0, 0.0, 0.0, 0.0, 0.0, 0.0, 0.0, 0.0, 0.0, 0.0, 0.0, 0.0, 0.0, 0.0, 0.0, 0.0, 0.0, 0.0, 0.0, 0.0, 0.0, 0.0, 0.0, 0.0, 0.0, 0.0, 0.0, 0.0, 0.0, 0.0, 0.0, 0.0, 0.0, 0.0, 0.0, 0.0, 0.0, 0.0, 0.0, 0.0, 0.0, 0.0, 0.0, 0.0, 0.0, 0.0, 0.0, 0.0, 0.0, 0.0, 0.0, 0.0, 0.0, 0.0, 0.0, 0.0, 0.0, 0.0, 0.0, 0.0, 0.0, 0.0, 0.0, 0.0, 0.0, 0.0, 0.0, 0.0, 0.0, 0.0, 0.0, 0.0, 0.0, 0.0, 0.0, 0.0, 0.0, 0.0, 0.0, 0.0, 0.0, 0.0, 0.0, 0.0, 0.0, 0.0, 0.0, 0.0, 0.0, 0.0, 0.0, 0.0, 0.0, 0.0, 0.0, 0.0, 0.0, 0.0, 0.0, 0.0, 0.0, 0.0, 0.0, 0.0, 0.0, 0.0, 0.0, 0.0, 0.0, 0.0, 0.0, 0.0, 0.0, 0.0, 0.0, 0.0, 0.0, 0.0, 0.0, 0.0, 0.0, 0.0, 0.0, 0.0, 0.0, 0.0, 0.0, 0.0, 0.0, 0.0, 0.0, 0.0, 0.0, 0.0, 0.0, 0.0, 0.0, 0.0, 0.0, 0.0, 0.0, 0.0, 0.0, 0.0, 0.0, 0.0, 0.0, 0.0, 0.0, 0.0, 0.0, 0.0, 0.0, 0.0, 0.0, 0.0, 0.0, 0.0, 0.0, 0.0, 0.0, 0.0, 0.0, 0.0, 0.0, 0.0, 0.0, 0.0, 0.0, 0.0, 0.0, 0.0, 0.0, 0.0, 0.0, 0.0, 0.0, 0.0, 0.0, 0.0, 0.0, 0.0, 0.0, 0.0, 0.0, 0.0, 0.0, 0.0, 0.0, 0.0, 0.0, 0.0, 0.0, 0.0, 0.0, 0.0, 0.0, 0.0, 0.0, 0.0, 0.0, 0.0, 0.0, 0.0, 0.0, 0.0, 0.0, 0.0, 0.0, 0.0, 0.0, 0.0, 0.0, 0.0, 0.0, 0.0, 0.0, 0.0, 0.0, 0.0, 0.0, 0.0, 0.0, 0.0, 0.0, 0.0, 0.0, 0.0, 0.0, 0.0, 0.0, 0.0, 0.0, 0.0, 0.0, 0.0, 0.0, 0.0, 0.0, 0.0, 0.0, 0.0, 0.0, 0.0, 0.0, 0.0, 0.0, 0.0, 0.0, 0.0, 0.0, 0.0, 0.0, 0.0, 0.0, 0.0, 0.0, 0.0, 0.0, 0.0, 0.0, 0.0, 0.0, 0.0, 0.0, 0.0, 0.0, 0.0, 0.0, 0.0, 0.0, 0.0, 0.0, 0.0, 0.0, 0.0, 0.0, 0.0, 0.0, 0.0, 0.0, 0.0, 0.0, 0.0, 0.0, 0.0, 0.0, 0.0, 0.0, 0.0, 0.0, 0.0, 0.0, 0.0, 0.0, 0.0, 0.0, 0.0, 0.0, 0.0, 0.0, 0.0, 0.0, 0.0, 0.0, 0.0, 0.0, 0.0, 0.0, 0.0, 0.0, 0.0, 0.0, 0.0, 0.0, 0.0, 0.0, 0.0, 0.0, 0.0, 0.0, 0.0, 0.0, 0.0, 0.0, 0.0, 0.0, 0.0, 0.0, 0.0, 0.0, 0.0, 0.0, 0.0, 0.0, 0.0, 0.0, 0.0, 0.0, 0.0, 0.0, 0.0, 0.0, 0.0, 0.0, 0.0, 0.0, 0.0, 0.0, 0.0, 0.0, 0.0, 0.0, 0.0, 0.0, 0.0, 0.0, 0.0, 0.0, 0.0, 0.0, 0.0, 0.0, 0.0, 0.0, 0.0, 0.0, 0.0, 0.0, 0.0, 0.0, 0.0, 0.0, 0.0, 0.0, 0.0, 0.0, 0.0, 0.0, 0.0, 0.0, 0.0, 0.0, 0.0, 0.0, 0.0, 0.0, 0.0, 0.0, 0.0, 0.0, 0.0, 0.0, 0.0, 0.0, 0.0, 0.0, 0.0, 0.0, 0.0, 0.0, 0.0, 0.0, 0.0, 0.0, 0.0, 0.0, 0.0, 0.0, 0.0, 0.0, 0.0, 0.0, 0.0, 0.0, 0.0, 0.0, 0.0, 0.0, 0.0, 0.0, 0.0, 0.0, 0.0, 0.0, 0.0, 0.0, 0.0, 0.0, 0.0, 0.0, 0.0, 0.0, 0.0, 0.0, 0.0, 0.0, 0.0, 0.0, 0.0, 0.0, 0.0, 0.0, 0.0, 0.0, 0.0, 0.0, 0.0, 0.0, 0.0, 0.0, 0.0, 0.0, 0.0, 0.0, 0.0, 0.0, 0.0, 0.0, 0.0, 0.0, 0.0, 0.0, 0.0, 0.0, 0.0, 0.0, 0.0, 0.0, 0.0, 0.0, 0.0, 0.0, 0.0, 0.0, 0.0, 0.0, 0.0, 0.0, 0.0, 0.0, 0.0, 0.0, 0.0, 0.0, 0.0, 0.0, 0.0, 0.0, 0.0, 0.0, 0.0, 0.0, 0.0, 0.0, 0.0, 0.0, 0.0, 0.0, 0.0, 0.0, 0.0, 0.0, 0.0, 0.0, 0.0, 0.0, 0.0, 0.0, 0.0, 0.0, 0.0, 0.0, 0.0, 0.0, 0.0, 0.0, 0.0, 0.0, 0.0, 0.0, 0.0, 0.0, 0.0, 0.0, 0.0, 0.0, 0.0, 0.0, 0.0, 0.0, 0.0, 0.0, 0.0, 0.0, 0.0, 0.0, 0.0, 0.0, 0.0, 0.0, 0.0, 0.0, 0.0, 0.0, 0.0, 0.0, 0.0, 0.0, 0.0, 0.0, 0.0, 0.0, 0.0, 0.0, 0.0, 0.0, 0.0, 0.0, 0.0, 0.0, 0.0, 0.0, 0.0, 0.0, 0.0, 0.0, 0.0, 0.0, 0.0, 0.0, 0.0, 0.0, 0.0, 0.0, 0.0, 0.0, 0.0, 0.0, 0.0, 0.0, 0.0, 0.0, 0.0, 0.0, 0.0, 0.0, 0.0, 0.0, 0.0, 0.0, 0.0, 0.0, 0.0, 0.0, 0.0, 0.0, 0.0, 0.0, 0.0, 0.0, 0.0, 0.0, 0.0, 0.0, 0.0, 0.0, 0.0, 0.0, 0.0, 0.0, 0.0, 0.0, 0.0, 0.0, 0.0, 0.0, 0.0, 0.0, 0.0, 0.0, 0.0, 0.0, 0.0, 0.0, 0.0, 0.0, 0.0, 0.0, 0.0, 0.0, 0.0, 0.0, 0.0, 0.0, 0.0, 0.0, 0.0, 0.0, 0.0, 0.0, 0.0, 0.0, 0.0, 0.0, 0.0, 0.0, 0.0, 0.0, 0.0, 0.0, 0.0, 0.0, 0.0, 0.0, 0.0, 0.0, 0.0, 0.0, 0.0, 0.0, 0.0, 0.0, 0.0, 0.0, 0.0, 0.0, 0.0, 0.0, 0.0, 0.0, 0.0, 0.0, 0.0, 0.0, 0.0, 0.0, 0.0, 0.0, 0.0, 0.0, 0.0, 0.0, 0.0, 0.0, 0.0, 0.0, 0.0, 0.0, 0.0, 0.0, 0.0, 0.0, 0.0, 0.0, 0.0, 0.0, 0.0, 0.0, 0.0, 0.0, 0.0, 0.0, 0.0, 0.0, 0.0, 0.0, 0.0, 0.0, 0.0, 0.0, 0.0, 0.0, 0.0, 0.0, 0.0, 0.0, 0.0, 0.0, 0.0, 0.0, 0.0, 0.0, 0.0, 0.0, 0.0, 0.0, 0.0, 0.0, 0.0, 0.0, 0.0, 0.0, 0.0, 0.0, 0.0, 0.0, 0.0, 0.0, 0.0, 0.0, 0.0, 0.0, 0.0, 0.0, 0.0, 0.0, 0.0, 0.0, 0.0, 0.0, 0.0, 0.0, 0.0, 0.0, 0.0, 0.0, 0.0, 0.0, 0.0, 0.0, 0.0, 0.0, 0.0, 0.0, 0.0, 0.0, 0.0, 0.0, 0.0, 0.0, 0.0, 0.0, 0.0, 0.0, 0.0, 0.0, 0.0, 0.0, 0.0, 0.0, 0.0, 0.0, 0.0, 0.0, 0.0, 0.0, 0.0, 0.0, 0.0, 0.0, 0.0, 0.0, 0.0, 0.0, 0.0, 0.0, 0.0, 0.0, 0.0, 0.0, 0.0, 0.0, 0.0, 0.0, 0.0, 0.0, 0.0, 0.0, 0.0, 0.0, 0.0, 0.0, 0.0, 0.0, 0.0, 0.0, 0.0, 0.0, 0.0, 0.0, 0.0, 0.0, 0.0, 0.0, 0.0, 0.0, 0.0, 0.0, 0.0, 0.0, 0.0, 0.0, 0.0, 0.0, 0.0, 0.0, 0.0, 0.0, 0.0, 0.0, 0.0, 0.0, 0.0, 0.0, 0.0, 0.0, 0.0, 0.0, 0.0, 0.0, 0.0, 0.0, 0.0, 0.0, 0.0, 0.0, 0.0, 0.0, 0.0, 0.0, 0.0, 0.0, 0.0, 0.0, 0.0, 0.0, 0.0, 0.0, 0.0, 0.0, 0.0, 0.0, 0.0, 0.0, 0.0, 0.0, 0.0, 0.0, 0.0, 0.0, 0.0, 0.0, 0.0, 0.0, 0.0, 0.0, 0.0, 0.0, 0.0, 0.0, 0.0, 0.0, 0.0, 0.0, 0.0, 0.0, 0.0, 0.0, 0.0, 0.0, 0.0, 0.0, 0.0, 0.0, 0.0, 0.0, 0.0, 0.0, 0.0, 0.0, 0.0, 0.0, 0.0, 0.0, 0.0, 0.0, 0.0, 0.0, 0.0, 0.0, 0.0, 0.0, 0.0, 0.0, 0.0, 0.0, 0.0, 0.0, 0.0, 0.0, 0.0, 0.0, 0.0, 0.0, 0.0, 0.0, 0.0, 0.0, 0.0, 0.0, 0.0, 0.0, 0.0, 0.0, 0.0, 0.0, 0.0, 0.0, 0.0, 0.0, 0.0, 0.0, 0.0, 0.0, 0.0, 0.0, 0.0, 0.0, 0.0, 0.0, 0.0, 0.0, 0.0, 0.0, 0.0, 0.0, 0.0, 0.0, 0.0, 0.0, 0.0, 0.0, 0.0, 0.0, 0.0, 0.0, 0.0, 0.0, 0.0, 0.0, 0.0, 0.0, 0.0, 0.0, 0.0, 0.0, 0.0, 0.0, 0.0, 0.0, 0.0, 0.0, 0.0, 0.0, 0.0, 0.0, 0.0, 0.0, 0.0, 0.0, 0.0, 0.0, 0.0, 0.0, 0.0, 0.0, 0.0, 0.0, 0.0, 0.0, 0.0, 0.0, 0.0, 0.0, 0.0, 0.0, 0.0, 0.0, 0.0, 0.0, 0.0, 0.0, 0.0, 0.0, 0.0, 0.0, 0.0, 0.0, 0.0, 0.0, 0.0, 0.0, 0.0, 0.0, 0.0, 0.0, 0.0, 0.0, 0.0, 0.0, 0.0, 0.0, 0.0, 0.0, 0.0, 0.0, 0.0, 0.0, 0.0, 0.0, 0.0, 0.0, 0.0, 0.0, 0.0, 0.0, 0.0, 0.0, 0.0, 0.0, 0.0, 0.0, 0.0, 0.0, 0.0, 0.0, 0.0, 0.0, 0.0, 0.0, 0.0, 0.0, 0.0, 0.0, 0.0, 0.0, 0.0, 0.0, 0.0, 0.0, 0.0, 0.0, 0.0, 0.0, 0.0, 0.0, 0.0, 0.0, 0.0, 0.0, 0.0, 0.0, 0.0, 0.0, 0.0, 0.0, 0.0, 0.0, 0.0, 0.0, 0.0, 0.0, 0.0, 0.0, 0.0, 0.0, 0.0, 0.0, 0.0, 0.0, 0.0, 0.0, 0.0, 0.0, 0.0, 0.0, 0.0, 0.0, 0.0, 0.0, 0.0, 0.0, 0.0, 0.0, 0.0, 0.0, 0.0, 0.0, 0.0, 0.0, 0.0, 0.0, 0.0, 0.0, 0.0, 0.0, 0.0, 0.0, 0.0, 0.0, 0.0, 0.0, 0.0, 0.0, 0.0, 0.0, 0.0, 0.0, 0.0, 0.0, 0.0, 0.0, 0.0, 0.0, 0.0, 0.0, 0.0, 0.0, 0.0, 0.0, 0.0, 0.0, 0.0, 0.0, 0.0, 0.0, 0.0, 0.0, 0.0, 0.0, 0.0, 0.0, 0.0, 0.0, 0.0, 0.0, 0.0, 0.0, 0.0, 0.0, 0.0, 0.0, 0.0, 0.0, 0.0, 0.0, 0.0, 0.0, 0.0, 0.0, 0.0, 0.0, 0.0, 0.0, 0.0, 0.0, 0.0, 0.0, 0.0, 0.0, 0.0, 0.0, 0.0, 0.0, 0.0, 0.0, 0.0, 0.0, 0.0, 0.0, 0.0, 0.0, 0.0, 0.0, 0.0, 0.0, 0.0, 0.0, 0.0, 0.0, 0.0, 0.0, 0.0, 0.0, 0.0, 0.0, 0.0, 0.0, 0.0, 0.0, 0.0, 0.0, 0.0, 0.0, 0.0, 0.0, 0.0, 0.0, 0.0, 0.0, 0.0, 0.0, 0.0, 0.0, 0.0, 0.0, 0.0, 0.0, 0.0, 0.0, 0.0, 0.0, 0.0, 0.0, 0.0, 0.0, 0.0, 0.0, 0.0, 0.0, 0.0, 0.0, 0.0, 0.0, 0.0, 0.0, 0.0, 0.0, 0.0, 0.0, 0.0, 0.0, 0.0, 0.0, 0.0, 0.0, 0.0, 0.0, 0.0, 0.0, 0.0, 0.0, 0.0, 0.0, 0.0, 0.0, 0.0, 0.0, 0.0, 0.0, 0.0, 0.0, 0.0, 0.0, 0.0, 0.0, 0.0, 0.0, 0.0, 0.0, 0.0, 0.0, 0.0, 0.0, 0.0, 0.0, 0.0, 0.0, 0.0, 0.0, 0.0, 0.0, 0.0, 0.0, 0.0, 0.0, 0.0, 0.0, 0.0, 0.0, 0.0, 0.0, 0.0, 0.0, 0.0, 0.0, 0.0, 0.0, 0.0, 0.0, 0.0, 0.0, 0.0, 0.0, 0.0, 0.0, 0.0, 0.0, 0.0, 0.0, 0.0, 0.0, 0.0, 0.0, 0.0, 0.0, 0.0, 0.0, 0.0, 0.0, 0.0, 0.0, 0.0, 0.0, 0.0, 0.0, 0.0, 0.0, 0.0, 0.0, 0.0, 0.0, 0.0, 0.0, 0.0, 0.0, 0.0, 0.0, 0.0, 0.0, 0.0, 0.0, 0.0, 0.0, 0.0, 0.0, 0.0, 0.0, 0.0, 0.0, 0.0, 0.0, 0.0, 0.0, 0.0, 0.0, 0.0, 0.0, 0.0, 0.0, 0.0, 0.0, 0.0, 0.0, 0.0, 0.0, 0.0, 0.0, 0.0, 0.0, 0.0, 0.0, 0.0, 0.0, 0.0, 0.0, 0.0, 0.0, 0.0, 0.0, 0.0, 0.0, 0.0, 0.0, 0.0, 0.0, 0.0, 0.0, 0.0, 0.0, 0.0, 0.0, 0.0, 0.0, 0.0, 0.0, 0.0, 0.0, 0.0, 0.0, 0.0, 0.0, 0.0, 0.0, 0.0, 0.0, 0.0, 0.0, 0.0, 0.0, 0.0, 0.0, 0.0, 0.0, 0.0, 0.0, 0.0, 0.0, 0.0, 0.0, 0.0, 0.0, 0.0, 0.0, 0.0, 0.0, 0.0, 0.0, 0.0, 0.0, 0.0, 0.0, 0.0, 0.0, 0.0, 0.0, 0.0, 0.0, 0.0, 0.0, 0.0, 0.0, 0.0, 0.0, 0.0, 0.0, 0.0, 0.0, 0.0, 0.0, 0.0, 0.0, 0.0, 0.0, 0.0, 0.0, 0.0, 0.0, 0.0, 0.0, 0.0, 0.0, 0.0, 0.0, 0.0, 0.0, 0.0, 0.0, 0.0, 0.0, 0.0, 0.0, 0.0, 0.0, 0.0, 0.0, 0.0, 0.0, 0.0, 0.0, 0.0, 0.0, 0.0, 0.0, 0.0, 0.0, 0.0, 0.0, 0.0, 0.0, 0.0, 0.0, 0.0, 0.0, 0.0, 0.0, 0.0, 0.0, 0.0, 0.0, 0.0, 0.0, 0.0, 0.0, 0.0, 0.0, 0.0, 0.0, 0.0, 0.0, 0.0, 0.0, 0.0, 0.0, 0.0, 0.0, 0.0, 0.0, 0.0, 0.0, 0.0, 0.0, 0.0, 0.0, 0.0, 0.0, 0.0, 0.0, 0.0, 0.0, 0.0, 0.0, 0.0, 0.0, 0.0, 0.0, 0.0, 0.0, 0.0, 0.0, 0.0, 0.0, 0.0, 0.0, 0.0, 0.0, 0.0, 0.0, 0.0, 0.0, 0.0, 0.0, 0.0, 0.0, 0.0, 0.0, 0.0, 0.0, 0.0, 0.0, 0.0, 0.0, 0.0, 0.0, 0.0, 0.0, 0.0, 0.0, 0.0, 0.0, 0.0, 0.0, 0.0, 0.0, 0.0, 0.0, 0.0, 0.0, 0.0, 0.0, 0.0, 0.0, 0.0, 0.0, 0.0, 0.0, 0.0, 0.0, 0.0, 0.0, 0.0, 0.0, 0.0, 0.0, 0.0, 0.0, 0.0, 0.0, 0.0, 0.0, 0.0, 0.0, 0.0, 0.0, 0.0, 0.0, 0.0, 0.0, 0.0, 0.0, 0.0, 0.0, 0.0, 0.0, 0.0, 0.0, 0.0, 0.0, 0.0, 0.0, 0.0, 0.0, 0.0, 0.0, 0.0, 0.0, 0.0, 0.0, 0.0, 0.0, 0.0, 0.0, 0.0, 0.0, 0.0, 0.0, 0.0, 0.0, 0.0, 0.0, 0.0, 0.0, 0.0, 0.0, 0.0, 0.0, 0.0, 0.0, 0.0, 0.0, 0.0, 0.0, 0.0, 0.0, 0.0, 0.0, 0.0, 0.0, 0.0, 0.0, 0.0, 0.0, 0.0, 0.0, 0.0, 0.0, 0.0, 0.0, 0.0, 0.0, 0.0, 0.0, 0.0, 0.0, 0.0, 0.0, 0.0, 0.0, 0.0, 0.0, 0.0, 0.0, 0.0, 0.0, 0.0, 0.0, 0.0, 0.0, 0.0, 0.0, 0.0, 0.0, 0.0, 0.0, 0.0, 0.0, 0.0, 0.0, 0.0, 0.0, 0.0, 0.0, 0.0, 0.0, 0.0, 0.0, 0.0, 0.0, 0.0, 0.0, 0.0, 0.0, 0.0, 0.0, 0.0, 0.0, 0.0, 0.0, 0.0, 0.0, 0.0, 0.0, 0.0, 0.0, 0.0, 0.0, 0.0, 0.0, 0.0, 0.0, 0.0, 0.0, 0.0, 0.0, 0.0, 0.0, 0.0, 0.0, 0.0, 0.0, 0.0, 0.0, 0.0, 0.0, 0.0, 0.0, 0.0, 0.0, 0.0, 0.0, 0.0, 0.0, 0.0, 0.0, 0.0, 0.0, 0.0, 0.0, 0.0, 0.0, 0.0, 0.0, 0.0, 0.0, 0.0, 0.0, 0.0, 0.0, 0.0, 0.0, 0.0, 0.0, 0.0, 0.0, 0.0, 0.0, 0.0, 0.0, 0.0, 0.0, 0.0, 0.0, 0.0, 0.0, 0.0, 0.0, 0.0, 0.0, 0.0, 0.0, 0.0, 0.0, 0.0, 0.0, 0.0, 0.0, 0.0, 0.0, 0.0, 0.0, 0.0, 0.0, 0.0, 0.0, 0.0, 0.0, 0.0, 0.0, 0.0, 0.0, 0.0, 0.0, 0.0, 0.0, 0.0, 0.0, 0.0, 0.0, 0.0, 0.0, 0.0, 0.0, 0.0, 0.0, 0.0, 0.0, 0.0, 0.0, 0.0, 0.0, 0.0, 0.0, 0.0, 0.0, 0.0, 0.0, 0.0, 0.0, 0.0, 0.0, 0.0, 0.0, 0.0, 0.0, 0.0, 0.0, 0.0, 0.0, 0.0, 0.0, 0.0, 0.0, 0.0, 0.0, 0.0, 0.0, 0.0, 0.0, 0.0, 0.0, 0.0, 0.0, 0.0, 0.0, 0.0, 0.0, 0.0, 0.0, 0.0, 0.0, 0.0, 0.0, 0.0, 0.0, 0.0, 0.0, 0.0, 0.0, 0.0, 0.0, 0.0, 0.0, 0.0, 0.0, 0.0, 0.0, 0.0, 0.0, 0.0, 0.0, 0.0, 0.0, 0.0, 0.0, 0.0, 0.0, 0.0, 0.0, 0.0, 0.0, 0.0, 0.0, 0.0, 0.0, 0.0, 0.0, 0.0, 0.0, 0.0, 0.0, 0.0, 0.0, 0.0, 0.0, 0.0, 0.0, 0.0, 0.0, 0.0, 0.0, 0.0, 0.0, 0.0, 0.0, 0.0, 0.0, 0.0, 0.0, 0.0, 0.0, 0.0, 0.0, 0.0, 0.0, 0.0, 0.0, 0.0, 0.0, 0.0, 0.0, 0.0, 0.0, 0.0, 0.0, 0.0, 0.0, 0.0, 0.0, 0.0, 0.0, 0.0, 0.0, 0.0, 0.0, 0.0, 0.0, 0.0, 0.0, 0.0, 0.0, 0.0, 0.0, 0.0, 0.0, 0.0, 0.0, 0.0, 0.0, 0.0, 0.0, 0.0, 0.0, 0.0, 0.0, 0.0, 0.0, 0.0, 0.0, 0.0, 0.0, 0.0, 0.0, 0.0, 0.0, 0.0, 0.0, 0.0, 0.0, 0.0, 0.0, 0.0, 0.0, 0.0, 0.0, 0.0, 0.0, 0.0, 0.0, 0.0, 0.0, 0.0, 0.0, 0.0, 0.0, 0.0, 0.0, 0.0, 0.0, 0.0, 0.0, 0.0, 0.0, 0.0, 0.0, 0.0, 0.0, 0.0, 0.0, 0.0, 0.0, 0.0, 0.0, 0.0, 0.0, 0.0, 0.0, 0.0, 0.0, 0.0, 0.0, 0.0, 0.0, 0.0, 0.0, 0.0, 0.0, 0.0, 0.0, 0.0, 0.0, 0.0, 0.0, 0.0, 0.0, 0.0, 0.0, 0.0, 0.0, 0.0, 0.0, 0.0, 0.0, 0.0, 0.0, 0.0, 0.0, 0.0, 0.0, 0.0, 0.0, 0.0, 0.0, 0.0, 0.0, 0.0, 0.0, 0.0, 0.0, 0.0, 0.0, 0.0, 0.0, 0.0, 0.0, 0.0, 0.0, 0.0, 0.0, 0.0, 0.0, 0.0, 0.0, 0.0, 0.0, 0.0, 0.0, 0.0, 0.0, 0.0, 0.0, 0.0, 0.0, 0.0, 0.0, 0.0, 0.0, 0.0, 0.0, 0.0, 0.0, 0.0, 0.0, 0.0, 0.0, 0.0, 0.0, 0.0, 0.0, 0.0, 0.0, 0.0, 0.0, 0.0, 0.0, 0.0, 0.0, 0.0, 0.0, 0.0, 0.0, 0.0, 0.0, 0.0, 0.0, 0.0, 0.0, 0.0, 0.0, 0.0, 0.0, 0.0, 0.0, 0.0, 0.0, 0.0, 0.0, 0.0, 0.0, 0.0, 0.0, 0.0, 0.0, 0.0, 0.0, 0.0, 0.0, 0.0, 0.0, 0.0, 0.0, 0.0, 0.0, 0.0, 0.0, 0.0, 0.0, 0.0, 0.0, 0.0, 0.0, 0.0, 0.0, 0.0, 0.0, 0.0, 0.0, 0.0, 0.0, 0.0, 0.0, 0.0, 0.0, 0.0, 0.0, 0.0, 0.0, 0.0, 0.0, 0.0, 0.0])
me_circle.materials.append(mat_beige_wall_002)
me_circle.update()
me_plane = bpy.data.meshes.new('Plane')
me_plane.from_pydata([(-150.0, -150.0, 0.0), (150.0, -150.0, 0.0), (-150.0, 150.0, 0.0), (150.0, 150.0, 0.0)], [], [(0, 1, 3, 2)])
_uv = me_plane.uv_layers.new(name='UVMap')
_uv.uv.foreach_set('vector', [0.0, 0.0, 1.0, 0.0, 1.0, 1.0, 0.0, 1.0])
me_plane.materials.append(mat_asphalt_snow)
me_plane.update()

# ---- objects
ob_circle = bpy.data.objects.new('Circle', me_circle)
ob_camera = bpy.data.objects.new('Camera', cam_camera)
ob_plane = bpy.data.objects.new('Plane', me_plane)
ob_sun = bpy.data.objects.new('Sun', light_sun)

# ---- transforms, parenting, visibility, modifiers, constraints
ob_circle.location = (0.0, 0.0, 0.0)
_m = ob_circle.modifiers.new('Subdivision', 'SUBSURF')
_m.levels = 5
_m.render_levels = 5
ob_camera.location = (198.2, -4.682, 125.6)
ob_camera.rotation_euler = (0.9823, 8.478e-07, 1.552)
ob_camera.scale = (1.0, 1.0, 1.0)
ob_plane.location = (0.0, 0.0, 0.0)
ob_sun.location = (-142.9, -194.0, 25.62)

# ---- collection membership
col_model.objects.link(ob_circle)
col_stuff_for_rendering.objects.link(ob_camera)
col_stuff_for_rendering.objects.link(ob_plane)
col_stuff_for_rendering.objects.link(ob_sun)

# ---- scene / render settings (as saved in the file)
scene.camera = ob_camera
scene.frame_start = 1; scene.frame_end = 250; scene.frame_set(1)
scene.render.engine = 'BLENDER_EEVEE_NEXT'
scene.cycles.use_denoising = False
scene.cycles.sampling_pattern = 'TABULATED_SOBOL'
scene.view_settings.view_transform = 'Filmic'
scene.unit_settings.scale_length = 0.001
bpy.context.view_layer.update()
